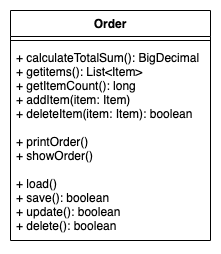

The diagram above was exported from draw.io. Its source (the exported page's mxGraphModel, read from the mxfile embedded in the PNG):
<mxGraphModel dx="1647" dy="899" grid="1" gridSize="10" guides="1" tooltips="1" connect="1" arrows="1" fold="1" page="1" pageScale="1" pageWidth="827" pageHeight="1169" math="0" shadow="0">
  <root>
    <mxCell id="uorYzK4ibKKnq-wDoTgT-0" />
    <mxCell id="uorYzK4ibKKnq-wDoTgT-1" parent="uorYzK4ibKKnq-wDoTgT-0" />
    <mxCell id="uorYzK4ibKKnq-wDoTgT-6" value="Order" style="swimlane;fontStyle=1;align=center;verticalAlign=top;childLayout=stackLayout;horizontal=1;startSize=26;horizontalStack=0;resizeParent=1;resizeParentMax=0;resizeLast=0;collapsible=1;marginBottom=0;" vertex="1" parent="uorYzK4ibKKnq-wDoTgT-1">
      <mxGeometry x="20" y="20" width="200" height="230" as="geometry" />
    </mxCell>
    <mxCell id="uorYzK4ibKKnq-wDoTgT-8" value="" style="line;strokeWidth=1;fillColor=none;align=left;verticalAlign=middle;spacingTop=-1;spacingLeft=3;spacingRight=3;rotatable=0;labelPosition=right;points=[];portConstraint=eastwest;" vertex="1" parent="uorYzK4ibKKnq-wDoTgT-6">
      <mxGeometry y="26" width="200" height="8" as="geometry" />
    </mxCell>
    <mxCell id="uorYzK4ibKKnq-wDoTgT-9" value="+ calculateTotalSum(): BigDecimal&#10;+ getitems(): List&lt;Item&gt;&#10;+ getItemCount(): long&#10;+ addItem(item: Item)&#10;+ deleteItem(item: Item): boolean&#10;&#10;+ printOrder()&#10;+ showOrder()&#10;&#10;+ load()&#10;+ save(): boolean&#10;+ update(): boolean&#10;+ delete(): boolean" style="text;strokeColor=none;fillColor=none;align=left;verticalAlign=top;spacingLeft=4;spacingRight=4;overflow=hidden;rotatable=0;points=[[0,0.5],[1,0.5]];portConstraint=eastwest;" vertex="1" parent="uorYzK4ibKKnq-wDoTgT-6">
      <mxGeometry y="34" width="200" height="196" as="geometry" />
    </mxCell>
  </root>
</mxGraphModel>